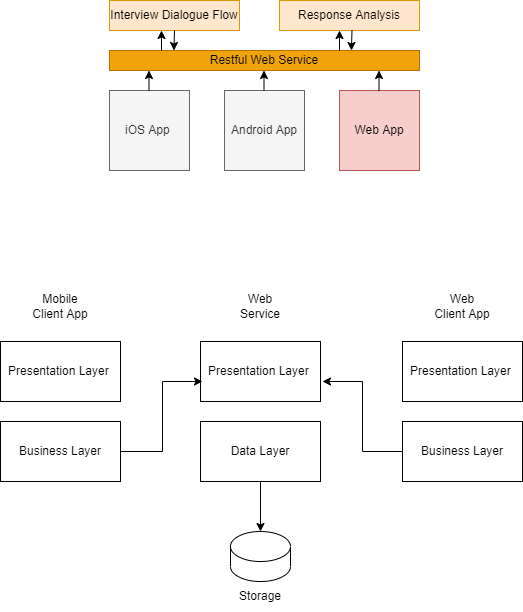

The diagram above was exported from draw.io. Its source (the exported page's mxGraphModel, read from the mxfile embedded in the PNG):
<mxGraphModel dx="870" dy="626" grid="1" gridSize="10" guides="1" tooltips="1" connect="1" arrows="1" fold="1" page="1" pageScale="1" pageWidth="850" pageHeight="1100" math="0" shadow="0">
  <root>
    <mxCell id="0" />
    <mxCell id="1" parent="0" />
    <mxCell id="xrMvySSZiTmJeBJUPpAG-8" value="Restful Web Service" style="rounded=0;whiteSpace=wrap;html=1;fillColor=#f0a30a;fontColor=#000000;strokeColor=#BD7000;" parent="1" vertex="1">
      <mxGeometry x="247" y="158" width="310" height="20" as="geometry" />
    </mxCell>
    <mxCell id="xrMvySSZiTmJeBJUPpAG-9" value="Interview Dialogue Flow" style="rounded=0;whiteSpace=wrap;html=1;fillColor=#ffe6cc;strokeColor=#d79b00;" parent="1" vertex="1">
      <mxGeometry x="247" y="108" width="130" height="30" as="geometry" />
    </mxCell>
    <mxCell id="xrMvySSZiTmJeBJUPpAG-10" value="Response Analysis" style="rounded=0;whiteSpace=wrap;html=1;fillColor=#ffe6cc;strokeColor=#d79b00;" parent="1" vertex="1">
      <mxGeometry x="417" y="108" width="140" height="30" as="geometry" />
    </mxCell>
    <mxCell id="xrMvySSZiTmJeBJUPpAG-11" value="iOS App&amp;nbsp;" style="whiteSpace=wrap;html=1;aspect=fixed;fillColor=#f5f5f5;strokeColor=#666666;fontColor=#333333;" parent="1" vertex="1">
      <mxGeometry x="247" y="198" width="80" height="80" as="geometry" />
    </mxCell>
    <mxCell id="xrMvySSZiTmJeBJUPpAG-12" value="Android App" style="whiteSpace=wrap;html=1;aspect=fixed;fillColor=#f5f5f5;fontColor=#333333;strokeColor=#666666;" parent="1" vertex="1">
      <mxGeometry x="362" y="198" width="80" height="80" as="geometry" />
    </mxCell>
    <mxCell id="xrMvySSZiTmJeBJUPpAG-13" value="Web App" style="whiteSpace=wrap;html=1;aspect=fixed;fillColor=#f8cecc;strokeColor=#b85450;" parent="1" vertex="1">
      <mxGeometry x="477" y="198" width="80" height="80" as="geometry" />
    </mxCell>
    <mxCell id="xrMvySSZiTmJeBJUPpAG-14" value="" style="endArrow=classic;html=1;rounded=0;" parent="1" edge="1">
      <mxGeometry width="50" height="50" relative="1" as="geometry">
        <mxPoint x="286.5" y="198" as="sourcePoint" />
        <mxPoint x="286.5" y="178" as="targetPoint" />
      </mxGeometry>
    </mxCell>
    <mxCell id="xrMvySSZiTmJeBJUPpAG-15" value="" style="endArrow=classic;html=1;rounded=0;" parent="1" edge="1">
      <mxGeometry width="50" height="50" relative="1" as="geometry">
        <mxPoint x="516.5" y="198" as="sourcePoint" />
        <mxPoint x="516.5" y="178" as="targetPoint" />
      </mxGeometry>
    </mxCell>
    <mxCell id="xrMvySSZiTmJeBJUPpAG-16" value="" style="endArrow=classic;html=1;rounded=0;" parent="1" edge="1">
      <mxGeometry width="50" height="50" relative="1" as="geometry">
        <mxPoint x="401.5" y="198" as="sourcePoint" />
        <mxPoint x="401.5" y="178" as="targetPoint" />
      </mxGeometry>
    </mxCell>
    <mxCell id="xrMvySSZiTmJeBJUPpAG-17" value="" style="endArrow=classic;html=1;rounded=0;" parent="1" edge="1">
      <mxGeometry width="50" height="50" relative="1" as="geometry">
        <mxPoint x="299" y="158" as="sourcePoint" />
        <mxPoint x="299" y="138" as="targetPoint" />
      </mxGeometry>
    </mxCell>
    <mxCell id="xrMvySSZiTmJeBJUPpAG-22" value="" style="endArrow=classic;html=1;rounded=0;exitX=0.5;exitY=1;exitDx=0;exitDy=0;" parent="1" source="xrMvySSZiTmJeBJUPpAG-9" edge="1">
      <mxGeometry width="50" height="50" relative="1" as="geometry">
        <mxPoint x="311.5" y="145" as="sourcePoint" />
        <mxPoint x="311.5" y="158" as="targetPoint" />
        <Array as="points">
          <mxPoint x="311.5" y="155" />
        </Array>
      </mxGeometry>
    </mxCell>
    <mxCell id="xrMvySSZiTmJeBJUPpAG-23" value="" style="endArrow=classic;html=1;rounded=0;" parent="1" edge="1">
      <mxGeometry width="50" height="50" relative="1" as="geometry">
        <mxPoint x="477" y="158" as="sourcePoint" />
        <mxPoint x="477" y="138" as="targetPoint" />
      </mxGeometry>
    </mxCell>
    <mxCell id="xrMvySSZiTmJeBJUPpAG-24" value="" style="endArrow=classic;html=1;rounded=0;exitX=0.5;exitY=1;exitDx=0;exitDy=0;" parent="1" edge="1">
      <mxGeometry width="50" height="50" relative="1" as="geometry">
        <mxPoint x="489.5" y="138" as="sourcePoint" />
        <mxPoint x="489" y="158" as="targetPoint" />
        <Array as="points">
          <mxPoint x="489" y="155" />
        </Array>
      </mxGeometry>
    </mxCell>
    <mxCell id="xrMvySSZiTmJeBJUPpAG-25" value="Presentation Layer&amp;nbsp;" style="rounded=0;whiteSpace=wrap;html=1;" parent="1" vertex="1">
      <mxGeometry x="138" y="449" width="120" height="60" as="geometry" />
    </mxCell>
    <mxCell id="xrMvySSZiTmJeBJUPpAG-26" value="Business Layer" style="rounded=0;whiteSpace=wrap;html=1;" parent="1" vertex="1">
      <mxGeometry x="138" y="529" width="120" height="60" as="geometry" />
    </mxCell>
    <mxCell id="xrMvySSZiTmJeBJUPpAG-27" value="Presentation Layer&amp;nbsp;" style="rounded=0;whiteSpace=wrap;html=1;" parent="1" vertex="1">
      <mxGeometry x="338" y="449" width="120" height="60" as="geometry" />
    </mxCell>
    <mxCell id="xrMvySSZiTmJeBJUPpAG-28" value="Data Layer" style="rounded=0;whiteSpace=wrap;html=1;" parent="1" vertex="1">
      <mxGeometry x="338" y="529" width="120" height="60" as="geometry" />
    </mxCell>
    <mxCell id="xrMvySSZiTmJeBJUPpAG-29" value="Presentation Layer&amp;nbsp;" style="rounded=0;whiteSpace=wrap;html=1;" parent="1" vertex="1">
      <mxGeometry x="540" y="449" width="120" height="60" as="geometry" />
    </mxCell>
    <mxCell id="xrMvySSZiTmJeBJUPpAG-30" value="Business Layer" style="rounded=0;whiteSpace=wrap;html=1;" parent="1" vertex="1">
      <mxGeometry x="540" y="529" width="120" height="60" as="geometry" />
    </mxCell>
    <mxCell id="xrMvySSZiTmJeBJUPpAG-31" value="" style="shape=cylinder3;whiteSpace=wrap;html=1;boundedLbl=1;backgroundOutline=1;size=15;" parent="1" vertex="1">
      <mxGeometry x="368" y="639" width="60" height="50" as="geometry" />
    </mxCell>
    <mxCell id="xrMvySSZiTmJeBJUPpAG-32" value="Storage" style="text;html=1;strokeColor=none;fillColor=none;align=center;verticalAlign=middle;whiteSpace=wrap;rounded=0;" parent="1" vertex="1">
      <mxGeometry x="368" y="689" width="60" height="30" as="geometry" />
    </mxCell>
    <mxCell id="xrMvySSZiTmJeBJUPpAG-33" value="Web Service" style="text;html=1;strokeColor=none;fillColor=none;align=center;verticalAlign=middle;whiteSpace=wrap;rounded=0;" parent="1" vertex="1">
      <mxGeometry x="368" y="399" width="60" height="30" as="geometry" />
    </mxCell>
    <mxCell id="xrMvySSZiTmJeBJUPpAG-34" value="Web Client App" style="text;html=1;strokeColor=none;fillColor=none;align=center;verticalAlign=middle;whiteSpace=wrap;rounded=0;" parent="1" vertex="1">
      <mxGeometry x="570" y="399" width="60" height="30" as="geometry" />
    </mxCell>
    <mxCell id="xrMvySSZiTmJeBJUPpAG-35" value="Mobile Client App" style="text;html=1;strokeColor=none;fillColor=none;align=center;verticalAlign=middle;whiteSpace=wrap;rounded=0;" parent="1" vertex="1">
      <mxGeometry x="168" y="399" width="60" height="30" as="geometry" />
    </mxCell>
    <mxCell id="xrMvySSZiTmJeBJUPpAG-36" value="" style="endArrow=classic;html=1;rounded=0;" parent="1" edge="1">
      <mxGeometry width="50" height="50" relative="1" as="geometry">
        <mxPoint x="258" y="559" as="sourcePoint" />
        <mxPoint x="340" y="489" as="targetPoint" />
        <Array as="points">
          <mxPoint x="300" y="559" />
          <mxPoint x="300" y="489" />
        </Array>
      </mxGeometry>
    </mxCell>
    <mxCell id="xrMvySSZiTmJeBJUPpAG-37" value="" style="endArrow=classic;html=1;rounded=0;exitX=0;exitY=0.5;exitDx=0;exitDy=0;" parent="1" source="xrMvySSZiTmJeBJUPpAG-30" edge="1">
      <mxGeometry width="50" height="50" relative="1" as="geometry">
        <mxPoint x="480" y="549" as="sourcePoint" />
        <mxPoint x="460" y="489" as="targetPoint" />
        <Array as="points">
          <mxPoint x="500" y="559" />
          <mxPoint x="500" y="489" />
        </Array>
      </mxGeometry>
    </mxCell>
    <mxCell id="xrMvySSZiTmJeBJUPpAG-39" value="" style="endArrow=classic;html=1;rounded=0;exitX=0.5;exitY=1;exitDx=0;exitDy=0;entryX=0.5;entryY=0;entryDx=0;entryDy=0;entryPerimeter=0;" parent="1" source="xrMvySSZiTmJeBJUPpAG-28" target="xrMvySSZiTmJeBJUPpAG-31" edge="1">
      <mxGeometry width="50" height="50" relative="1" as="geometry">
        <mxPoint x="440" y="649" as="sourcePoint" />
        <mxPoint x="490" y="599" as="targetPoint" />
      </mxGeometry>
    </mxCell>
  </root>
</mxGraphModel>